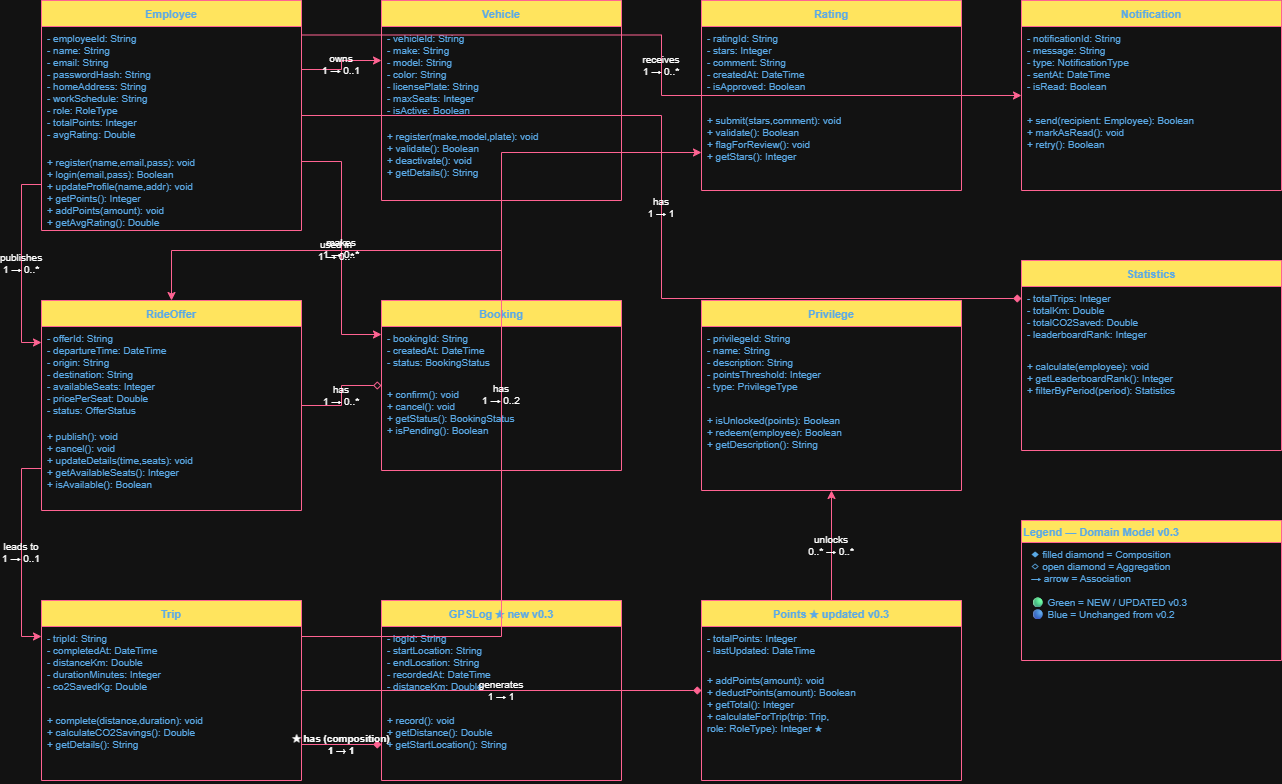

The diagram above was exported from draw.io. Its source (the exported page's mxGraphModel, read from the mxfile embedded in the PNG):
<mxGraphModel dx="2696" dy="626" grid="1" gridSize="10" guides="1" tooltips="1" connect="1" arrows="1" fold="1" page="1" pageScale="1" pageWidth="1654" pageHeight="1169" math="0" shadow="0">
  <root>
    <mxCell id="0" />
    <mxCell id="1" parent="0" />
    <mxCell id="10" parent="1" style="swimlane;fontStyle=1;align=center;startSize=26;fillColor=#FFE45E;strokeColor=#FF6392;fontFamily=Helvetica;fontSize=11;labelBackgroundColor=none;fontColor=#5AA9E6;" value="Employee" vertex="1">
      <mxGeometry height="230" width="260" x="40" y="40" as="geometry" />
    </mxCell>
    <mxCell id="11" parent="10" style="text;strokeColor=none;fillColor=none;align=left;verticalAlign=top;spacingLeft=4;spacingRight=4;overflow=hidden;rotatable=0;points=[[0,0.5],[1,0.5]];portConstraint=eastwest;fontFamily=Helvetica;fontSize=10;labelBackgroundColor=none;fontColor=#5AA9E6;" value="- employeeId: String&#10;- name: String&#10;- email: String&#10;- passwordHash: String&#10;- homeAddress: String&#10;- workSchedule: String&#10;- role: RoleType&#10;- totalPoints: Integer&#10;- avgRating: Double" vertex="1">
      <mxGeometry height="124" width="260" y="26" as="geometry" />
    </mxCell>
    <mxCell id="12" parent="10" style="text;strokeColor=none;fillColor=none;align=left;verticalAlign=top;spacingLeft=4;spacingRight=4;overflow=hidden;rotatable=0;points=[[0,0.5],[1,0.5]];portConstraint=eastwest;fontFamily=Helvetica;fontSize=10;labelBackgroundColor=none;fontColor=#5AA9E6;" value="+ register(name,email,pass): void&#10;+ login(email,pass): Boolean&#10;+ updateProfile(name,addr): void&#10;+ getPoints(): Integer&#10;+ addPoints(amount): void&#10;+ getAvgRating(): Double" vertex="1">
      <mxGeometry height="80" width="260" y="150" as="geometry" />
    </mxCell>
    <mxCell id="20" parent="1" style="swimlane;fontStyle=1;align=center;startSize=26;fillColor=#FFE45E;strokeColor=#FF6392;fontFamily=Helvetica;fontSize=11;labelBackgroundColor=none;fontColor=#5AA9E6;" value="Vehicle" vertex="1">
      <mxGeometry height="200" width="240" x="380" y="40" as="geometry" />
    </mxCell>
    <mxCell id="21" parent="20" style="text;strokeColor=none;fillColor=none;align=left;verticalAlign=top;spacingLeft=4;spacingRight=4;overflow=hidden;rotatable=0;points=[[0,0.5],[1,0.5]];portConstraint=eastwest;fontFamily=Helvetica;fontSize=10;labelBackgroundColor=none;fontColor=#5AA9E6;" value="- vehicleId: String&#10;- make: String&#10;- model: String&#10;- color: String&#10;- licensePlate: String&#10;- maxSeats: Integer&#10;- isActive: Boolean" vertex="1">
      <mxGeometry height="98" width="240" y="26" as="geometry" />
    </mxCell>
    <mxCell id="22" parent="20" style="text;strokeColor=none;fillColor=none;align=left;verticalAlign=top;spacingLeft=4;spacingRight=4;overflow=hidden;rotatable=0;points=[[0,0.5],[1,0.5]];portConstraint=eastwest;fontFamily=Helvetica;fontSize=10;labelBackgroundColor=none;fontColor=#5AA9E6;" value="+ register(make,model,plate): void&#10;+ validate(): Boolean&#10;+ deactivate(): void&#10;+ getDetails(): String" vertex="1">
      <mxGeometry height="76" width="240" y="124" as="geometry" />
    </mxCell>
    <mxCell id="30" parent="1" style="swimlane;fontStyle=1;align=center;startSize=26;fillColor=#FFE45E;strokeColor=#FF6392;fontFamily=Helvetica;fontSize=11;labelBackgroundColor=none;fontColor=#5AA9E6;" value="RideOffer" vertex="1">
      <mxGeometry height="210" width="260" x="40" y="340" as="geometry" />
    </mxCell>
    <mxCell id="31" parent="30" style="text;strokeColor=none;fillColor=none;align=left;verticalAlign=top;spacingLeft=4;spacingRight=4;overflow=hidden;rotatable=0;points=[[0,0.5],[1,0.5]];portConstraint=eastwest;fontFamily=Helvetica;fontSize=10;labelBackgroundColor=none;fontColor=#5AA9E6;" value="- offerId: String&#10;- departureTime: DateTime&#10;- origin: String&#10;- destination: String&#10;- availableSeats: Integer&#10;- pricePerSeat: Double&#10;- status: OfferStatus" vertex="1">
      <mxGeometry height="98" width="260" y="26" as="geometry" />
    </mxCell>
    <mxCell id="32" parent="30" style="text;strokeColor=none;fillColor=none;align=left;verticalAlign=top;spacingLeft=4;spacingRight=4;overflow=hidden;rotatable=0;points=[[0,0.5],[1,0.5]];portConstraint=eastwest;fontFamily=Helvetica;fontSize=10;labelBackgroundColor=none;fontColor=#5AA9E6;" value="+ publish(): void&#10;+ cancel(): void&#10;+ updateDetails(time,seats): void&#10;+ getAvailableSeats(): Integer&#10;+ isAvailable(): Boolean" vertex="1">
      <mxGeometry height="86" width="260" y="124" as="geometry" />
    </mxCell>
    <mxCell id="40" parent="1" style="swimlane;fontStyle=1;align=center;startSize=26;fillColor=#FFE45E;strokeColor=#FF6392;fontFamily=Helvetica;fontSize=11;labelBackgroundColor=none;fontColor=#5AA9E6;" value="Booking" vertex="1">
      <mxGeometry height="170" width="240" x="380" y="340" as="geometry" />
    </mxCell>
    <mxCell id="41" parent="40" style="text;strokeColor=none;fillColor=none;align=left;verticalAlign=top;spacingLeft=4;spacingRight=4;overflow=hidden;rotatable=0;points=[[0,0.5],[1,0.5]];portConstraint=eastwest;fontFamily=Helvetica;fontSize=10;labelBackgroundColor=none;fontColor=#5AA9E6;" value="- bookingId: String&#10;- createdAt: DateTime&#10;- status: BookingStatus" vertex="1">
      <mxGeometry height="56" width="240" y="26" as="geometry" />
    </mxCell>
    <mxCell id="42" parent="40" style="text;strokeColor=none;fillColor=none;align=left;verticalAlign=top;spacingLeft=4;spacingRight=4;overflow=hidden;rotatable=0;points=[[0,0.5],[1,0.5]];portConstraint=eastwest;fontFamily=Helvetica;fontSize=10;labelBackgroundColor=none;fontColor=#5AA9E6;" value="+ confirm(): void&#10;+ cancel(): void&#10;+ getStatus(): BookingStatus&#10;+ isPending(): Boolean" vertex="1">
      <mxGeometry height="88" width="240" y="82" as="geometry" />
    </mxCell>
    <mxCell id="50" parent="1" style="swimlane;fontStyle=1;align=center;startSize=26;fillColor=#FFE45E;strokeColor=#FF6392;fontFamily=Helvetica;fontSize=11;labelBackgroundColor=none;fontColor=#5AA9E6;" value="Trip" vertex="1">
      <mxGeometry height="180" width="260" x="40" y="640" as="geometry" />
    </mxCell>
    <mxCell id="51" parent="50" style="text;strokeColor=none;fillColor=none;align=left;verticalAlign=top;spacingLeft=4;spacingRight=4;overflow=hidden;rotatable=0;points=[[0,0.5],[1,0.5]];portConstraint=eastwest;fontFamily=Helvetica;fontSize=10;labelBackgroundColor=none;fontColor=#5AA9E6;" value="- tripId: String&#10;- completedAt: DateTime&#10;- distanceKm: Double&#10;- durationMinutes: Integer&#10;- co2SavedKg: Double" vertex="1">
      <mxGeometry height="82" width="260" y="26" as="geometry" />
    </mxCell>
    <mxCell id="52" parent="50" style="text;strokeColor=none;fillColor=none;align=left;verticalAlign=top;spacingLeft=4;spacingRight=4;overflow=hidden;rotatable=0;points=[[0,0.5],[1,0.5]];portConstraint=eastwest;fontFamily=Helvetica;fontSize=10;labelBackgroundColor=none;fontColor=#5AA9E6;" value="+ complete(distance,duration): void&#10;+ calculateCO2Savings(): Double&#10;+ getDetails(): String" vertex="1">
      <mxGeometry height="72" width="260" y="108" as="geometry" />
    </mxCell>
    <mxCell id="55" parent="1" style="swimlane;fontStyle=1;align=center;startSize=26;fillColor=#FFE45E;strokeColor=#FF6392;fontFamily=Helvetica;fontSize=11;labelBackgroundColor=none;fontColor=#5AA9E6;" value="GPSLog  ★ new v0.3" vertex="1">
      <mxGeometry height="180" width="240" x="380" y="640" as="geometry" />
    </mxCell>
    <mxCell id="56" parent="55" style="text;strokeColor=none;fillColor=none;align=left;verticalAlign=top;spacingLeft=4;spacingRight=4;overflow=hidden;rotatable=0;points=[[0,0.5],[1,0.5]];portConstraint=eastwest;fontFamily=Helvetica;fontSize=10;labelBackgroundColor=none;fontColor=#5AA9E6;" value="- logId: String&#10;- startLocation: String&#10;- endLocation: String&#10;- recordedAt: DateTime&#10;- distanceKm: Double" vertex="1">
      <mxGeometry height="82" width="240" y="26" as="geometry" />
    </mxCell>
    <mxCell id="57" parent="55" style="text;strokeColor=none;fillColor=none;align=left;verticalAlign=top;spacingLeft=4;spacingRight=4;overflow=hidden;rotatable=0;points=[[0,0.5],[1,0.5]];portConstraint=eastwest;fontFamily=Helvetica;fontSize=10;labelBackgroundColor=none;fontColor=#5AA9E6;" value="+ record(): void&#10;+ getDistance(): Double&#10;+ getStartLocation(): String" vertex="1">
      <mxGeometry height="72" width="240" y="108" as="geometry" />
    </mxCell>
    <mxCell id="60" parent="1" style="swimlane;fontStyle=1;align=center;startSize=26;fillColor=#FFE45E;strokeColor=#FF6392;fontFamily=Helvetica;fontSize=11;labelBackgroundColor=none;fontColor=#5AA9E6;" value="Points  ★ updated v0.3" vertex="1">
      <mxGeometry height="180" width="260" x="700" y="640" as="geometry" />
    </mxCell>
    <mxCell id="61" parent="60" style="text;strokeColor=none;fillColor=none;align=left;verticalAlign=top;spacingLeft=4;spacingRight=4;overflow=hidden;rotatable=0;points=[[0,0.5],[1,0.5]];portConstraint=eastwest;fontFamily=Helvetica;fontSize=10;labelBackgroundColor=none;fontColor=#5AA9E6;" value="- totalPoints: Integer&#10;- lastUpdated: DateTime" vertex="1">
      <mxGeometry height="42" width="260" y="26" as="geometry" />
    </mxCell>
    <mxCell id="62" parent="60" style="text;strokeColor=none;fillColor=none;align=left;verticalAlign=top;spacingLeft=4;spacingRight=4;overflow=hidden;rotatable=0;points=[[0,0.5],[1,0.5]];portConstraint=eastwest;fontFamily=Helvetica;fontSize=10;labelBackgroundColor=none;fontColor=#5AA9E6;" value="+ addPoints(amount): void&#10;+ deductPoints(amount): Boolean&#10;+ getTotal(): Integer&#10;+ calculateForTrip(trip: Trip,&#10;    role: RoleType): Integer  ★" vertex="1">
      <mxGeometry height="112" width="260" y="68" as="geometry" />
    </mxCell>
    <mxCell id="70" parent="1" style="swimlane;fontStyle=1;align=center;startSize=26;fillColor=#FFE45E;strokeColor=#FF6392;fontFamily=Helvetica;fontSize=11;labelBackgroundColor=none;fontColor=#5AA9E6;" value="Privilege" vertex="1">
      <mxGeometry height="190" width="260" x="700" y="340" as="geometry" />
    </mxCell>
    <mxCell id="71" parent="70" style="text;strokeColor=none;fillColor=none;align=left;verticalAlign=top;spacingLeft=4;spacingRight=4;overflow=hidden;rotatable=0;points=[[0,0.5],[1,0.5]];portConstraint=eastwest;fontFamily=Helvetica;fontSize=10;labelBackgroundColor=none;fontColor=#5AA9E6;" value="- privilegeId: String&#10;- name: String&#10;- description: String&#10;- pointsThreshold: Integer&#10;- type: PrivilegeType" vertex="1">
      <mxGeometry height="82" width="260" y="26" as="geometry" />
    </mxCell>
    <mxCell id="72" parent="70" style="text;strokeColor=none;fillColor=none;align=left;verticalAlign=top;spacingLeft=4;spacingRight=4;overflow=hidden;rotatable=0;points=[[0,0.5],[1,0.5]];portConstraint=eastwest;fontFamily=Helvetica;fontSize=10;labelBackgroundColor=none;fontColor=#5AA9E6;" value="+ isUnlocked(points): Boolean&#10;+ redeem(employee): Boolean&#10;+ getDescription(): String" vertex="1">
      <mxGeometry height="82" width="260" y="108" as="geometry" />
    </mxCell>
    <mxCell id="80" parent="1" style="swimlane;fontStyle=1;align=center;startSize=26;fillColor=#FFE45E;strokeColor=#FF6392;fontFamily=Helvetica;fontSize=11;labelBackgroundColor=none;fontColor=#5AA9E6;" value="Rating" vertex="1">
      <mxGeometry height="190" width="260" x="700" y="40" as="geometry" />
    </mxCell>
    <mxCell id="81" parent="80" style="text;strokeColor=none;fillColor=none;align=left;verticalAlign=top;spacingLeft=4;spacingRight=4;overflow=hidden;rotatable=0;points=[[0,0.5],[1,0.5]];portConstraint=eastwest;fontFamily=Helvetica;fontSize=10;labelBackgroundColor=none;fontColor=#5AA9E6;" value="- ratingId: String&#10;- stars: Integer&#10;- comment: String&#10;- createdAt: DateTime&#10;- isApproved: Boolean" vertex="1">
      <mxGeometry height="82" width="260" y="26" as="geometry" />
    </mxCell>
    <mxCell id="82" parent="80" style="text;strokeColor=none;fillColor=none;align=left;verticalAlign=top;spacingLeft=4;spacingRight=4;overflow=hidden;rotatable=0;points=[[0,0.5],[1,0.5]];portConstraint=eastwest;fontFamily=Helvetica;fontSize=10;labelBackgroundColor=none;fontColor=#5AA9E6;" value="+ submit(stars,comment): void&#10;+ validate(): Boolean&#10;+ flagForReview(): void&#10;+ getStars(): Integer" vertex="1">
      <mxGeometry height="82" width="260" y="108" as="geometry" />
    </mxCell>
    <mxCell id="90" parent="1" style="swimlane;fontStyle=1;align=center;startSize=26;fillColor=#FFE45E;strokeColor=#FF6392;fontFamily=Helvetica;fontSize=11;labelBackgroundColor=none;fontColor=#5AA9E6;" value="Notification" vertex="1">
      <mxGeometry height="190" width="260" x="1020" y="40" as="geometry" />
    </mxCell>
    <mxCell id="91" parent="90" style="text;strokeColor=none;fillColor=none;align=left;verticalAlign=top;spacingLeft=4;spacingRight=4;overflow=hidden;rotatable=0;points=[[0,0.5],[1,0.5]];portConstraint=eastwest;fontFamily=Helvetica;fontSize=10;labelBackgroundColor=none;fontColor=#5AA9E6;" value="- notificationId: String&#10;- message: String&#10;- type: NotificationType&#10;- sentAt: DateTime&#10;- isRead: Boolean" vertex="1">
      <mxGeometry height="82" width="260" y="26" as="geometry" />
    </mxCell>
    <mxCell id="92" parent="90" style="text;strokeColor=none;fillColor=none;align=left;verticalAlign=top;spacingLeft=4;spacingRight=4;overflow=hidden;rotatable=0;points=[[0,0.5],[1,0.5]];portConstraint=eastwest;fontFamily=Helvetica;fontSize=10;labelBackgroundColor=none;fontColor=#5AA9E6;" value="+ send(recipient: Employee): Boolean&#10;+ markAsRead(): void&#10;+ retry(): Boolean" vertex="1">
      <mxGeometry height="82" width="260" y="108" as="geometry" />
    </mxCell>
    <mxCell id="100" parent="1" style="swimlane;fontStyle=1;align=center;startSize=26;fillColor=#FFE45E;strokeColor=#FF6392;fontFamily=Helvetica;fontSize=11;labelBackgroundColor=none;fontColor=#5AA9E6;" value="Statistics" vertex="1">
      <mxGeometry height="190" width="260" x="1020" y="300" as="geometry" />
    </mxCell>
    <mxCell id="101" parent="100" style="text;strokeColor=none;fillColor=none;align=left;verticalAlign=top;spacingLeft=4;spacingRight=4;overflow=hidden;rotatable=0;points=[[0,0.5],[1,0.5]];portConstraint=eastwest;fontFamily=Helvetica;fontSize=10;labelBackgroundColor=none;fontColor=#5AA9E6;" value="- totalTrips: Integer&#10;- totalKm: Double&#10;- totalCO2Saved: Double&#10;- leaderboardRank: Integer" vertex="1">
      <mxGeometry height="68" width="260" y="26" as="geometry" />
    </mxCell>
    <mxCell id="102" parent="100" style="text;strokeColor=none;fillColor=none;align=left;verticalAlign=top;spacingLeft=4;spacingRight=4;overflow=hidden;rotatable=0;points=[[0,0.5],[1,0.5]];portConstraint=eastwest;fontFamily=Helvetica;fontSize=10;labelBackgroundColor=none;fontColor=#5AA9E6;" value="+ calculate(employee): void&#10;+ getLeaderboardRank(): Integer&#10;+ filterByPeriod(period): Statistics" vertex="1">
      <mxGeometry height="96" width="260" y="94" as="geometry" />
    </mxCell>
    <mxCell id="200" edge="1" parent="1" source="10" style="edgeStyle=orthogonalEdgeStyle;rounded=0;orthogonalLoop=1;jettySize=auto;exitX=1;exitY=0.3;exitDx=0;exitDy=0;entryX=0;entryY=0.3;entryDx=0;entryDy=0;fontFamily=Helvetica;fontSize=10;labelBackgroundColor=none;strokeColor=#FF6392;fontColor=default;" target="20" value="owns&#10;1 → 0..1">
      <mxGeometry relative="1" as="geometry" />
    </mxCell>
    <mxCell id="201" edge="1" parent="1" source="10" style="edgeStyle=orthogonalEdgeStyle;rounded=0;orthogonalLoop=1;jettySize=auto;exitX=0;exitY=0.8;exitDx=0;exitDy=0;entryX=0;entryY=0.2;entryDx=0;entryDy=0;fontFamily=Helvetica;fontSize=10;labelBackgroundColor=none;strokeColor=#FF6392;fontColor=default;" target="30" value="publishes&#10;1 → 0..*">
      <mxGeometry relative="1" as="geometry" />
    </mxCell>
    <mxCell id="202" edge="1" parent="1" source="10" style="edgeStyle=orthogonalEdgeStyle;rounded=0;orthogonalLoop=1;jettySize=auto;exitX=1;exitY=0.7;exitDx=0;exitDy=0;entryX=0;entryY=0.2;entryDx=0;entryDy=0;fontFamily=Helvetica;fontSize=10;labelBackgroundColor=none;strokeColor=#FF6392;fontColor=default;" target="40" value="makes&#10;1 → 0..*">
      <mxGeometry relative="1" as="geometry" />
    </mxCell>
    <mxCell id="203" edge="1" parent="1" source="10" style="edgeStyle=orthogonalEdgeStyle;rounded=0;orthogonalLoop=1;jettySize=auto;exitX=1;exitY=0.15;exitDx=0;exitDy=0;entryX=0;entryY=0.5;entryDx=0;entryDy=0;fontFamily=Helvetica;fontSize=10;labelBackgroundColor=none;strokeColor=#FF6392;fontColor=default;" target="90" value="receives&#10;1 → 0..*">
      <mxGeometry relative="1" as="geometry" />
    </mxCell>
    <mxCell id="204" edge="1" parent="1" source="10" style="edgeStyle=orthogonalEdgeStyle;rounded=0;orthogonalLoop=1;jettySize=auto;exitX=1;exitY=0.5;exitDx=0;exitDy=0;entryX=0;entryY=0.2;entryDx=0;entryDy=0;endArrow=diamond;endFill=1;fontFamily=Helvetica;fontSize=10;labelBackgroundColor=none;strokeColor=#FF6392;fontColor=default;" target="100" value="has&#10;1 → 1">
      <mxGeometry relative="1" as="geometry" />
    </mxCell>
    <mxCell id="210" edge="1" parent="1" source="30" style="edgeStyle=orthogonalEdgeStyle;rounded=0;orthogonalLoop=1;jettySize=auto;exitX=1;exitY=0.5;exitDx=0;exitDy=0;entryX=0;entryY=0.5;entryDx=0;entryDy=0;endArrow=diamond;endFill=0;fontFamily=Helvetica;fontSize=10;labelBackgroundColor=none;strokeColor=#FF6392;fontColor=default;" target="40" value="has&#10;1 → 0..*">
      <mxGeometry relative="1" as="geometry" />
    </mxCell>
    <mxCell id="211" edge="1" parent="1" source="30" style="edgeStyle=orthogonalEdgeStyle;rounded=0;orthogonalLoop=1;jettySize=auto;exitX=0;exitY=0.8;exitDx=0;exitDy=0;entryX=0;entryY=0.2;entryDx=0;entryDy=0;fontFamily=Helvetica;fontSize=10;labelBackgroundColor=none;strokeColor=#FF6392;fontColor=default;" target="50" value="leads to&#10;1 → 0..1">
      <mxGeometry relative="1" as="geometry" />
    </mxCell>
    <mxCell id="220" edge="1" parent="1" source="50" style="edgeStyle=orthogonalEdgeStyle;rounded=0;orthogonalLoop=1;jettySize=auto;exitX=1;exitY=0.5;exitDx=0;exitDy=0;entryX=0;entryY=0.5;entryDx=0;entryDy=0;endArrow=diamond;endFill=1;fontFamily=Helvetica;fontSize=10;labelBackgroundColor=none;strokeColor=#FF6392;fontColor=default;" target="60" value="generates&#10;1 → 1">
      <mxGeometry relative="1" as="geometry" />
    </mxCell>
    <mxCell id="221" edge="1" parent="1" source="50" style="edgeStyle=orthogonalEdgeStyle;rounded=0;orthogonalLoop=1;jettySize=auto;exitX=1;exitY=0.2;exitDx=0;exitDy=0;entryX=0;entryY=0.8;entryDx=0;entryDy=0;fontFamily=Helvetica;fontSize=10;labelBackgroundColor=none;strokeColor=#FF6392;fontColor=default;" target="80" value="has&#10;1 → 0..2">
      <mxGeometry relative="1" as="geometry" />
    </mxCell>
    <mxCell id="222" edge="1" parent="1" source="50" style="edgeStyle=orthogonalEdgeStyle;rounded=0;orthogonalLoop=1;jettySize=auto;exitX=1;exitY=0.8;exitDx=0;exitDy=0;entryX=0;entryY=0.8;entryDx=0;entryDy=0;endArrow=diamond;endFill=1;strokeColor=#FF6392;fontColor=default;fontStyle=1;fontFamily=Helvetica;fontSize=10;labelBackgroundColor=none;" target="55" value="★ has (composition)&#10;1 → 1">
      <mxGeometry relative="1" as="geometry" />
    </mxCell>
    <mxCell id="230" edge="1" parent="1" source="60" style="edgeStyle=orthogonalEdgeStyle;rounded=0;orthogonalLoop=1;jettySize=auto;exitX=0.5;exitY=0;exitDx=0;exitDy=0;entryX=0.5;entryY=1;entryDx=0;entryDy=0;fontFamily=Helvetica;fontSize=10;labelBackgroundColor=none;strokeColor=#FF6392;fontColor=default;" target="70" value="unlocks&#10;0..* → 0..*">
      <mxGeometry relative="1" as="geometry" />
    </mxCell>
    <mxCell id="240" edge="1" parent="1" source="20" style="edgeStyle=orthogonalEdgeStyle;rounded=0;orthogonalLoop=1;jettySize=auto;exitX=0.5;exitY=1;exitDx=0;exitDy=0;entryX=0.5;entryY=0;entryDx=0;entryDy=0;fontFamily=Helvetica;fontSize=10;labelBackgroundColor=none;strokeColor=#FF6392;fontColor=default;" target="30" value="used in&#10;1 → 0..*">
      <mxGeometry relative="1" as="geometry" />
    </mxCell>
    <mxCell id="300" parent="1" style="swimlane;fontStyle=1;align=left;startSize=22;fillColor=#FFE45E;strokeColor=#FF6392;fontColor=#5AA9E6;fontSize=11;labelBackgroundColor=none;" value="Legend — Domain Model v0.3" vertex="1">
      <mxGeometry height="140" width="260" x="1020" y="560" as="geometry" />
    </mxCell>
    <mxCell id="301" parent="300" style="text;strokeColor=none;fillColor=none;align=left;verticalAlign=top;spacingLeft=8;fontFamily=Helvetica;fontSize=10;labelBackgroundColor=none;fontColor=#5AA9E6;" value="◆ filled diamond = Composition&#10;◇ open diamond = Aggregation&#10;→ arrow = Association&#10;&#10;🟢 Green = NEW / UPDATED v0.3&#10;🔵 Blue = Unchanged from v0.2" vertex="1">
      <mxGeometry height="118" width="260" y="22" as="geometry" />
    </mxCell>
  </root>
</mxGraphModel>